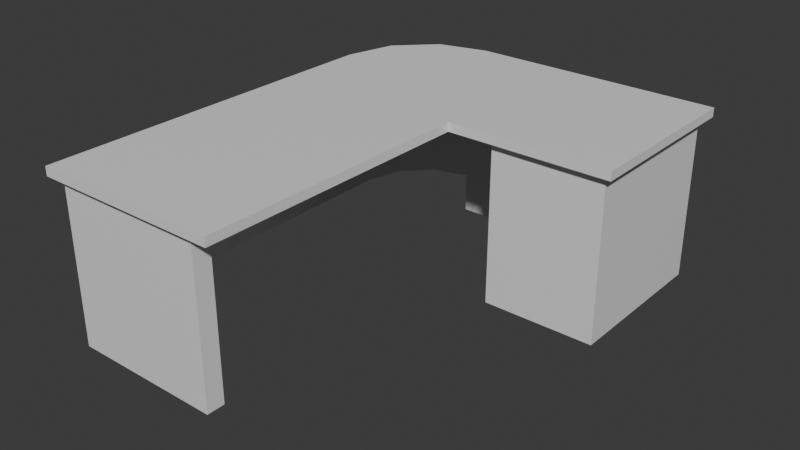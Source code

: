 # Source: Untitled.blend  (saved by Blender 4.4.32; exported with 4.5.12 LTS)
import bpy
from mathutils import Matrix  # noqa: F401  (used for matrix-valued properties, if any)

bpy.ops.wm.read_factory_settings(use_empty=True)
scene = bpy.context.scene
scene.name = 'Scene'

# ---- collections
col_collection = bpy.data.collections.new('Collection'); scene.collection.children.link(col_collection)

# ---- materials (node trees are filled in below, after node groups)
mat_wood = bpy.data.materials.new('Wood')
mat_metal = bpy.data.materials.new('Metal')
mat_metal.alpha_threshold = 0.0
mat_metal.roughness = 0.5
mat_metal.line_color = (0.0, 0.0, 0.0, 1.0)

# ---- material node trees
mat_wood.use_nodes = True; mat_wood.node_tree.nodes.clear()
_N = mat_wood.node_tree.nodes; _L = mat_wood.node_tree.links
n0 = _N.new('ShaderNodeBsdfPrincipled'); n0.name = 'Principled BSDF'; n0.location = (10, 300)
n1 = _N.new('ShaderNodeOutputMaterial'); n1.name = 'Material Output'; n1.location = (300, 300)
_L.new(n0.outputs[0], n1.inputs[0])
n1.is_active_output = True
mat_metal.use_nodes = True; mat_metal.node_tree.nodes.clear()
_N = mat_metal.node_tree.nodes; _L = mat_metal.node_tree.links
n0 = _N.new('ShaderNodeOutputMaterial'); n0.name = 'Material Output'; n0.location = (300, 300)
n1 = _N.new('ShaderNodeBsdfPrincipled'); n1.name = 'Principled BSDF'; n1.location = (10, 300)
n1.inputs[3].default_value = 1.45
_L.new(n1.outputs[0], n0.inputs[0])
n0.is_active_output = True

# ---- world
world_world = bpy.data.worlds.new('World'); scene.world = world_world
world_world.use_nodes = True; world_world.node_tree.nodes.clear()
_N = world_world.node_tree.nodes; _L = world_world.node_tree.links
n0 = _N.new('ShaderNodeOutputWorld'); n0.name = 'World Output'; n0.location = (300, 300)
n1 = _N.new('ShaderNodeBackground'); n1.name = 'Background'; n1.location = (10, 300)
n1.inputs[0].default_value = (0.05088, 0.05088, 0.05088, 1.0)
_L.new(n1.outputs[0], n0.inputs[0])
n0.is_active_output = True
world_world.color = (0.05088, 0.05088, 0.05088)
world_world.sun_shadow_jitter_overblur = 0.0

# ---- meshes
me_cube_001 = bpy.data.meshes.new('Cube.001')
me_cube_001.from_pydata([(-1.0, -1.7, 1.0), (-1.0, -1.7, -0.3599), (-0.8, -1.7, -0.3599), (-0.8, -1.7, 1.0), (-1.0, 2.0, 1.0), (-1.0, 2.0, -0.3599), (-0.8, 2.0, -0.3599), (-0.8, 2.0, 1.0), (-0.8661, 2.5, 1.0), (-0.8661, 2.5, -0.3599), (-0.6929, 2.4, -0.3599), (-0.6929, 2.4, 1.0), (-0.5001, 2.866, 1.0), (-0.5001, 2.866, -0.3599), (-0.4001, 2.693, -0.3599), (-0.4001, 2.693, 1.0), (-0.0001614, 3.0, 1.0), (-0.0001614, 3.0, -0.3599), (-0.0001615, 2.8, -0.3599), (-0.0001615, 2.8, 1.0), (2.7, 3.0, 1.0), (2.7, 2.8, 1.0), (2.7, 3.0, -0.3599), (2.7, 2.8, -0.3599), (-1.0, -1.9, 1.0), (-1.0, -1.9, -0.3599), (-0.8, -1.9, -0.3599), (-0.8, -1.9, 1.0), (-1.0, -1.9, 1.0), (-1.0, -1.9, -0.3599), (-0.8, -1.9, -0.3599), (-0.8, -1.9, 1.0), (0.7, -1.7, 1.0), (0.7, -1.7, -0.3599), (0.7, -1.9, 1.0), (0.7, -1.9, -0.3599), (-0.8, -1.7, -0.3599), (-1.0, -1.7, -0.3599), (-0.0001615, 2.8, -0.3599), (-0.0001614, 3.0, -0.3599), (2.7, 2.8, -0.3599), (2.7, 3.0, -0.3599), (-0.8, -1.9, -0.3599), (-1.0, -1.9, -0.3599), (0.7, -1.9, -0.3599), (0.7, -1.7, -0.3599), (-0.8, -1.7, -0.7999), (-1.0, -1.7, -0.7999), (-0.0001615, 2.8, -0.7999), (-0.0001614, 3.0, -0.7999), (2.7, 2.8, -0.7999), (2.7, 3.0, -0.7999), (-0.8, -1.9, -0.7999), (-1.0, -1.9, -0.7999), (0.7, -1.9, -0.7999), (0.7, -1.7, -0.7999), (1.45, 2.8, 1.0), (1.45, 2.8, -0.7999), (0.8498, 2.8, -0.3599), (1.45, 1.2, 1.0), (2.7, 1.2, 1.0), (1.45, 1.2, -0.7999), (2.7, 1.2, -0.7999)], [(58, 23), (18, 58)], [(5, 4, 8, 9), (3, 2, 6, 7), (1, 0, 4, 5), (2, 1, 5, 6), (0, 3, 7, 4), (10, 9, 13, 14), (6, 5, 9, 10), (4, 7, 11, 8), (7, 6, 10, 11), (15, 14, 18, 19), (8, 11, 15, 12), (11, 10, 14, 15), (9, 8, 12, 13), (16, 19, 56, 21, 20), (13, 12, 16, 17), (14, 13, 17, 18), (12, 15, 19, 16), (22, 20, 21, 23), (17, 16, 20, 22), (17, 22, 41, 39), (2, 3, 32, 33), (0, 1, 25, 24), (3, 0, 24, 27), (33, 35, 44, 45), (26, 27, 31, 30), (24, 25, 29, 28), (27, 24, 28, 31), (25, 26, 30, 29), (30, 31, 28, 29), (33, 32, 34, 35), (27, 26, 35, 34), (3, 27, 34, 32), (35, 26, 42, 44), (36, 45, 55, 46), (41, 40, 50, 51), (42, 43, 53, 52), (25, 1, 37, 43), (18, 17, 39, 38), (26, 25, 43, 42), (1, 2, 36, 37), (2, 33, 45, 36), (22, 23, 40, 41), (56, 19, 48, 57), (48, 49, 51, 50, 57), (47, 46, 52, 53), (52, 46, 55, 54), (44, 42, 52, 54), (37, 36, 46, 47), (43, 37, 47, 53), (39, 41, 51, 49), (38, 39, 49, 48), (45, 44, 54, 55), (57, 50, 62, 61), (60, 59, 61, 62), (56, 57, 61, 59), (50, 21, 60, 62), (21, 56, 59, 60)])
_uv = me_cube_001.uv_layers.new(name='UVMap')
_uv.uv.foreach_set('vector', [0.5867, 0.1028, 0.429, 0.1028, 0.429, 0.04425, 0.5867, 0.04425, 0.5867, -1.1e-08, 0.7444, 9.09e-10, 0.7444, 0.4287, 0.5867, 0.4287, 0.5867, 0.5314, 0.429, 0.5314, 0.429, 0.1028, 0.5867, 0.1028, 0.9021, 0.004058, 0.9249, -8.286e-09, 1.0, 0.4224, 0.9772, 0.4265, 0.0, 0.02319, 0.02319, 0.02319, 0.02319, 0.4522, 0.0, 0.4522, 0.9731, 0.4743, 0.9949, 0.4822, 0.9605, 0.5314, 0.9456, 0.5137, 0.9772, 0.4265, 1.0, 0.4224, 0.9949, 0.4822, 0.9731, 0.4743, 0.0, 0.4522, 0.02319, 0.4522, 0.03561, 0.4986, 0.01553, 0.5102, 0.5867, 0.4287, 0.7444, 0.4287, 0.7444, 0.4755, 0.5867, 0.4755, 0.5867, 0.5546, 0.5867, 0.7123, 0.5399, 0.7123, 0.5399, 0.5546, 0.01553, 0.5102, 0.03561, 0.4986, 0.06956, 0.5325, 0.05796, 0.5526, 0.5867, 0.4755, 0.7444, 0.4755, 0.7444, 0.5107, 0.5867, 0.5107, 0.5867, 0.04425, 0.429, 0.04425, 0.429, 4.744e-09, 0.5867, 1.665e-08, 0.1159, 0.5682, 0.1159, 0.545, 0.2841, 0.545, 0.429, 0.545, 0.429, 0.5682, 0.9021, 0.3714, 0.7444, 0.3714, 0.7444, 0.3128, 0.9021, 0.3128, 0.9456, 0.5137, 0.9605, 0.5314, 0.9061, 0.5569, 0.9021, 0.534, 0.05796, 0.5526, 0.06956, 0.5325, 0.1159, 0.545, 0.1159, 0.5682, 0.5631, 0.87, 0.5631, 0.7123, 0.5863, 0.7123, 0.5863, 0.87, 0.9021, 0.3128, 0.7444, 0.3128, 0.7444, 9.09e-10, 0.9021, 1.281e-08, 0.429, 0.5546, 0.429, 0.5546, 0.429, 0.5546, 0.429, 0.5546, 0.4602, 0.9506, 0.3025, 0.9506, 0.3025, 0.7769, 0.4602, 0.7769, 0.429, 0.5314, 0.5867, 0.5314, 0.5867, 0.5546, 0.429, 0.5546, 0.02319, 0.02319, 0.0, 0.02319, 0.0, -1.382e-08, 0.02319, -1.382e-08, 0.429, 0.5546, 0.429, 0.5546, 0.429, 0.5546, 0.429, 0.5546, 0.429, 0.5546, 0.429, 0.5546, 0.429, 0.5546, 0.429, 0.5546, 0.429, 0.5546, 0.429, 0.5546, 0.429, 0.5546, 0.429, 0.5546, 0.429, 0.5546, 0.429, 0.5546, 0.429, 0.5546, 0.429, 0.5546, 0.429, 0.5546, 0.429, 0.5546, 0.429, 0.5546, 0.429, 0.5546, 0.4602, 0.9346, 0.4602, 0.7769, 0.4834, 0.7769, 0.4834, 0.9346, 0.8975, 0.8654, 0.8975, 0.7077, 0.9206, 0.7077, 0.9206, 0.8654, 0.1448, 0.7769, 0.3025, 0.7769, 0.3025, 0.9507, 0.1448, 0.9507, 0.02319, 0.02319, 0.02319, -1.382e-08, 0.1971, -1.382e-08, 0.1971, 0.02319, 0.429, 0.5546, 0.429, 0.5546, 0.429, 0.5546, 0.429, 0.5546, 0.8464, 0.8815, 0.8464, 0.7077, 0.8975, 0.7077, 0.8975, 0.8815, 0.7444, 0.3714, 0.7676, 0.3714, 0.7676, 0.4224, 0.7444, 0.4224, 0.8464, 0.5339, 0.8464, 0.5107, 0.8975, 0.5107, 0.8975, 0.5339, 0.429, 0.5546, 0.429, 0.5546, 0.429, 0.5546, 0.429, 0.5546, 0.429, 0.5546, 0.429, 0.5546, 0.429, 0.5546, 0.429, 0.5546, 0.429, 0.5546, 0.429, 0.5546, 0.429, 0.5546, 0.429, 0.5546, 0.429, 0.5546, 0.429, 0.5546, 0.429, 0.5546, 0.429, 0.5546, 0.429, 0.5546, 0.429, 0.5546, 0.429, 0.5546, 0.429, 0.5546, 0.429, 0.5546, 0.429, 0.5546, 0.429, 0.5546, 0.429, 0.5546, 0.3708, 0.5682, 0.5388, 0.5682, 0.5388, 0.7769, 0.3708, 0.7769, 0.6099, 0.8238, 0.5867, 0.8238, 0.5867, 0.5107, 0.6099, 0.5107, 0.6099, 0.6557, 0.5631, 0.7123, 0.5631, 0.7355, 0.5399, 0.7355, 0.5399, 0.7123, 0.5399, 0.7355, 0.5631, 0.7355, 0.5631, 0.9094, 0.5399, 0.9094, 0.8464, 0.7077, 0.8464, 0.5339, 0.8975, 0.5339, 0.8975, 0.7077, 0.8464, 0.9046, 0.8464, 0.8815, 0.8975, 0.8815, 0.8975, 0.9046, 0.7676, 0.4224, 0.7907, 0.4224, 0.7907, 0.4734, 0.7676, 0.4734, 0.7954, 0.8235, 0.7954, 0.5107, 0.8464, 0.5107, 0.8464, 0.8235, 0.7676, 0.3714, 0.7907, 0.3714, 0.7907, 0.4224, 0.7676, 0.4224, 0.7444, 0.4224, 0.7676, 0.4224, 0.7676, 0.4734, 0.7444, 0.4734, 0.6099, 0.6557, 0.6099, 0.5107, 0.7954, 0.5107, 0.7954, 0.6557, 0.0, 0.7769, 0.1448, 0.7769, 0.1448, 0.9856, 0.0, 0.9856, 0.3708, 0.5682, 0.3708, 0.7769, 0.1854, 0.7769, 0.1854, 0.5682, 2.765e-08, 0.7769, 2.765e-08, 0.5682, 0.1854, 0.5682, 0.1854, 0.7769, 0.429, 0.545, 0.2841, 0.545, 0.2841, 0.3595, 0.429, 0.3595])
me_cube_001.materials.append(mat_wood)
me_cube_001.update()
me_cube_002 = bpy.data.meshes.new('Cube.002')
me_cube_002.from_pydata([(-1.1, -2.0, 1.1), (-1.1, -2.0, 1.0), (-1.1, 2.0, 1.1), (-1.1, 2.0, 1.0), (1.0, -2.0, 1.1), (1.0, -2.0, 1.0), (1.0, 2.0, 1.1), (-0.9526, 2.55, 1.0), (-0.9526, 2.55, 1.1), (-0.55, 2.953, 1.0), (-0.55, 2.953, 1.1), (0.0, 3.1, 1.0), (0.0, 3.1, 1.1), (2.8, 1.1, 1.0), (2.8, 1.1, 1.1), (2.8, 3.1, 1.0), (2.8, 3.1, 1.1), (1.0, 1.1, 1.1), (5.215e-08, 2.0, 1.1), (5.215e-08, 2.0, 1.0), (1.0, 3.1, 1.1), (1.0, 2.0, 1.0), (1.0, 1.1, 1.0), (1.0, 3.1, 1.0), (1.0, 3.1, 1.0)], [(18, 19), (20, 24)], [(0, 2, 3, 1), (4, 0, 1, 5), (3, 2, 8, 7), (7, 8, 10, 9), (9, 10, 12, 11), (11, 12, 20, 16, 15), (15, 16, 14, 13), (2, 18, 8), (8, 18, 10), (12, 10, 18), (4, 6, 18, 2, 0), (18, 6, 20, 12), (14, 16, 20, 6, 17), (22, 13, 14, 17), (4, 5, 22, 17), (21, 5, 1, 3), (13, 22, 24, 15), (19, 11, 23, 21), (11, 19, 9), (19, 3, 7), (7, 9, 19)])
_uv = me_cube_002.uv_layers.new(name='UVMap')
_uv.uv.foreach_set('vector', [0.7571, 1.0, 0.7571, 0.5585, 0.7682, 0.5585, 0.7682, 1.0, 0.6903, 0.2338, 0.6903, -9.738e-10, 0.7014, -1.33e-10, 0.7014, 0.2338, 0.7682, 0.5585, 0.7571, 0.5585, 0.7571, 0.4956, 0.7682, 0.4956, 0.7682, 0.4956, 0.7571, 0.4956, 0.7571, 0.4453, 0.7682, 0.4453, 0.6791, 0.3719, 0.668, 0.3719, 0.668, 0.3091, 0.6791, 0.3091, 0.6791, 0.3091, 0.668, 0.3091, 0.668, 0.1987, 0.668, -2.655e-09, 0.6791, -1.815e-09, 0.7125, 0.2227, 0.7014, 0.2227, 0.7014, -1.34e-08, 0.7125, -1.256e-08, 1.327e-08, 0.4453, 0.1225, 0.4453, 0.01641, 0.5066, 0.01641, 0.5066, 0.1225, 0.4453, 0.06123, 0.5514, 0.1225, 0.5678, 0.06123, 0.5514, 0.1225, 0.4453, 0.2338, 0.0, 0.2338, 0.4453, 0.1225, 0.4453, 1.327e-08, 0.4453, 1.327e-08, 0.0, 0.1225, 0.4453, 0.2338, 0.4453, 0.2338, 0.5678, 0.1225, 0.5678, 0.4342, 0.3451, 0.4342, 0.5678, 0.2338, 0.5678, 0.2338, 0.4453, 0.2338, 0.3451, 0.7014, 0.2338, 0.7014, 0.4342, 0.6903, 0.4342, 0.6903, 0.2338, 0.6791, -1.509e-08, 0.6903, -1.425e-08, 0.6903, 0.3451, 0.6791, 0.3451, 0.4342, 0.4453, 0.4342, 0.0, 0.668, 0.0, 0.668, 0.4453, 0.4342, 0.4453, 0.6346, 0.4453, 0.6346, 0.668, 0.4342, 0.668, 0.6346, 0.5678, 0.7571, 0.5678, 0.7571, 0.6791, 0.6346, 0.6791, 0.7571, 0.5678, 0.6346, 0.5678, 0.7407, 0.5066, 0.6346, 0.5678, 0.6346, 0.4453, 0.6958, 0.4617, 0.6958, 0.4617, 0.7407, 0.5066, 0.6346, 0.5678])
me_cube_002.materials.append(mat_metal)
me_cube_002.update()

# ---- objects
ob_cube = bpy.data.objects.new('Cube', me_cube_001)
ob_cube_001 = bpy.data.objects.new('Cube.001', me_cube_002)

# ---- transforms, parenting, visibility, modifiers, constraints
ob_cube.location = (0.0, 0.0, 0.0)
_m = ob_cube.modifiers.new('Decimate', 'DECIMATE')
ob_cube_001.location = (0.0, 0.0, 0.0)
_m = ob_cube_001.modifiers.new('Decimate', 'DECIMATE')

# ---- collection membership
col_collection.objects.link(ob_cube)
col_collection.objects.link(ob_cube_001)

# ---- scene / render settings (as saved in the file)
scene.frame_start = 1; scene.frame_end = 250; scene.frame_set(115)
scene.render.engine = 'BLENDER_EEVEE_NEXT'
bpy.context.view_layer.update()

# ---- added for rendering (the .blend has no active camera and no usable light): camera, sun
cam_auto = bpy.data.cameras.new('AutoCamera')
cam_auto.lens = 50.0
cam_auto.sensor_width = 36.0
cam_auto.clip_end = 1000.0
ob_auto_camera = bpy.data.objects.new('AutoCamera', cam_auto)
scene.collection.objects.link(ob_auto_camera)
ob_auto_camera.location = (7.04485, -6.88382, 5.10592)
ob_auto_camera.rotation_euler = (1.09748, -7.21219e-08, 0.694738)
scene.camera = ob_auto_camera
light_auto_sun = bpy.data.lights.new('AutoSun', 'SUN')
light_auto_sun.energy = 3.0
light_auto_sun.angle = 0.0523599
ob_auto_sun = bpy.data.objects.new('AutoSun', light_auto_sun)
scene.collection.objects.link(ob_auto_sun)
ob_auto_sun.rotation_euler = (0.872665, 0.174533, 0.523599)
bpy.context.view_layer.update()

